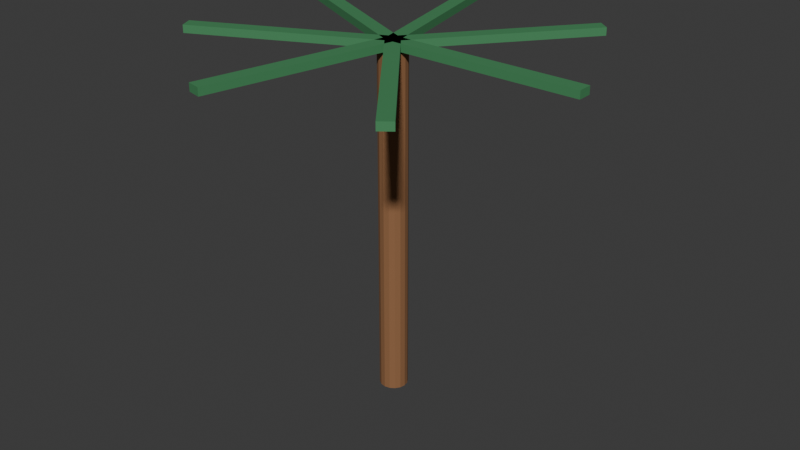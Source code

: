 # Source: Vegetation_014.blend  (saved by Blender 5.1.30; exported with 4.5.12 LTS)
import bpy
from mathutils import Matrix  # noqa: F401  (used for matrix-valued properties, if any)

bpy.ops.wm.read_factory_settings(use_empty=True)
scene = bpy.context.scene
scene.name = 'Scene'

# ---- collections
col_collection = bpy.data.collections.new('Collection'); scene.collection.children.link(col_collection)

# ---- materials (node trees are filled in below, after node groups)
mat_mat_wood = bpy.data.materials.new('MAT_Wood')
mat_mat_wood.diffuse_color = (0.28, 0.13, 0.055, 1.0)
mat_mat_green = bpy.data.materials.new('MAT_Green')
mat_mat_green.diffuse_color = (0.06, 0.25, 0.1, 1.0)

# ---- material node trees
mat_mat_wood.use_nodes = True; mat_mat_wood.node_tree.nodes.clear()
_N = mat_mat_wood.node_tree.nodes; _L = mat_mat_wood.node_tree.links
n0 = _N.new('ShaderNodeBsdfPrincipled'); n0.name = 'Principled BSDF'; n0.location = (-200, 100)
n0.inputs[0].default_value = (0.28, 0.13, 0.055, 1.0)
n0.inputs[2].default_value = 0.82
n1 = _N.new('ShaderNodeOutputMaterial'); n1.name = 'Material Output'; n1.location = (200, 100)
_L.new(n0.outputs[0], n1.inputs[0])
n1.is_active_output = True
mat_mat_green.use_nodes = True; mat_mat_green.node_tree.nodes.clear()
_N = mat_mat_green.node_tree.nodes; _L = mat_mat_green.node_tree.links
n0 = _N.new('ShaderNodeBsdfPrincipled'); n0.name = 'Principled BSDF'; n0.location = (-200, 100)
n0.inputs[0].default_value = (0.06, 0.25, 0.1, 1.0)
n0.inputs[2].default_value = 0.65
n1 = _N.new('ShaderNodeOutputMaterial'); n1.name = 'Material Output'; n1.location = (200, 100)
_L.new(n0.outputs[0], n1.inputs[0])
n1.is_active_output = True

# ---- world
world_world = bpy.data.worlds.new('World'); scene.world = world_world
world_world.use_nodes = True; world_world.node_tree.nodes.clear()
_N = world_world.node_tree.nodes; _L = world_world.node_tree.links
n0 = _N.new('ShaderNodeOutputWorld'); n0.name = 'World Output'; n0.location = (200, 100)
n1 = _N.new('ShaderNodeBackground'); n1.name = 'Background'; n1.location = (-200, 100)
n1.inputs[0].default_value = (0.05088, 0.05088, 0.05088, 1.0)
_L.new(n1.outputs[0], n0.inputs[0])
n0.is_active_output = True
world_world.color = (0.05088, 0.05088, 0.05088)
world_world.sun_shadow_jitter_overblur = 0.0

# ---- meshes
me_cylinder = bpy.data.meshes.new('Cylinder')
me_cylinder.from_pydata([(0.0, 0.22, -2.7), (0.0, 0.22, 2.7), (0.08419, 0.2033, -2.7), (0.08419, 0.2033, 2.7), (0.1556, 0.1556, -2.7), (0.1556, 0.1556, 2.7), (0.2033, 0.08419, -2.7), (0.2033, 0.08419, 2.7), (0.22, 0.0, -2.7), (0.22, 0.0, 2.7), (0.2033, -0.08419, -2.7), (0.2033, -0.08419, 2.7), (0.1556, -0.1556, -2.7), (0.1556, -0.1556, 2.7), (0.08419, -0.2033, -2.7), (0.08419, -0.2033, 2.7), (0.0, -0.22, -2.7), (0.0, -0.22, 2.7), (-0.08419, -0.2033, -2.7), (-0.08419, -0.2033, 2.7), (-0.1556, -0.1556, -2.7), (-0.1556, -0.1556, 2.7), (-0.2033, -0.08419, -2.7), (-0.2033, -0.08419, 2.7), (-0.22, 0.0, -2.7), (-0.22, 0.0, 2.7), (-0.2033, 0.08419, -2.7), (-0.2033, 0.08419, 2.7), (-0.1556, 0.1556, -2.7), (-0.1556, 0.1556, 2.7), (-0.08419, 0.2033, -2.7), (-0.08419, 0.2033, 2.7), (0.0, -0.11, 2.74), (0.0, -0.11, 2.86), (0.0, 0.11, 2.74), (0.0, 0.11, 2.86), (3.0, -0.11, 2.74), (3.0, -0.11, 2.86), (3.0, 0.11, 2.74), (3.0, 0.11, 2.86), (0.086, -0.06858, 2.74), (0.086, -0.06858, 2.86), (-0.086, 0.06858, 2.74), (-0.086, 0.06858, 2.86), (1.956, 2.277, 2.74), (1.956, 2.277, 2.86), (1.784, 2.414, 2.74), (1.784, 2.414, 2.86), (0.1072, 0.02448, 2.74), (0.1072, 0.02448, 2.86), (-0.1072, -0.02448, 2.74), (-0.1072, -0.02448, 2.86), (-0.5603, 2.949, 2.74), (-0.5603, 2.949, 2.86), (-0.7748, 2.9, 2.74), (-0.7748, 2.9, 2.86), (0.04773, 0.09911, 2.74), (0.04773, 0.09911, 2.86), (-0.04773, -0.09911, 2.74), (-0.04773, -0.09911, 2.86), (-2.655, 1.401, 2.74), (-2.655, 1.401, 2.86), (-2.751, 1.203, 2.74), (-2.751, 1.203, 2.86), (-0.04773, 0.09911, 2.74), (-0.04773, 0.09911, 2.86), (0.04773, -0.09911, 2.74), (0.04773, -0.09911, 2.86), (-2.751, -1.203, 2.74), (-2.751, -1.203, 2.86), (-2.655, -1.401, 2.74), (-2.655, -1.401, 2.86), (-0.1072, 0.02448, 2.74), (-0.1072, 0.02448, 2.86), (0.1072, -0.02448, 2.74), (0.1072, -0.02448, 2.86), (-0.7748, -2.9, 2.74), (-0.7748, -2.9, 2.86), (-0.5603, -2.949, 2.74), (-0.5603, -2.949, 2.86), (-0.086, -0.06858, 2.74), (-0.086, -0.06858, 2.86), (0.086, 0.06858, 2.74), (0.086, 0.06858, 2.86), (1.784, -2.414, 2.74), (1.784, -2.414, 2.86), (1.956, -2.277, 2.74), (1.956, -2.277, 2.86)], [], [(0, 1, 3, 2), (2, 3, 5, 4), (4, 5, 7, 6), (6, 7, 9, 8), (8, 9, 11, 10), (10, 11, 13, 12), (12, 13, 15, 14), (14, 15, 17, 16), (16, 17, 19, 18), (18, 19, 21, 20), (20, 21, 23, 22), (22, 23, 25, 24), (24, 25, 27, 26), (26, 27, 29, 28), (3, 1, 31, 29, 27, 25, 23, 21, 19, 17, 15, 13, 11, 9, 7, 5), (28, 29, 31, 30), (30, 31, 1, 0), (0, 2, 4, 6, 8, 10, 12, 14, 16, 18, 20, 22, 24, 26, 28, 30), (32, 33, 35, 34), (34, 35, 39, 38), (38, 39, 37, 36), (36, 37, 33, 32), (34, 38, 36, 32), (39, 35, 33, 37), (40, 41, 43, 42), (42, 43, 47, 46), (46, 47, 45, 44), (44, 45, 41, 40), (42, 46, 44, 40), (47, 43, 41, 45), (48, 49, 51, 50), (50, 51, 55, 54), (54, 55, 53, 52), (52, 53, 49, 48), (50, 54, 52, 48), (55, 51, 49, 53), (56, 57, 59, 58), (58, 59, 63, 62), (62, 63, 61, 60), (60, 61, 57, 56), (58, 62, 60, 56), (63, 59, 57, 61), (64, 65, 67, 66), (66, 67, 71, 70), (70, 71, 69, 68), (68, 69, 65, 64), (66, 70, 68, 64), (71, 67, 65, 69), (72, 73, 75, 74), (74, 75, 79, 78), (78, 79, 77, 76), (76, 77, 73, 72), (74, 78, 76, 72), (79, 75, 73, 77), (80, 81, 83, 82), (82, 83, 87, 86), (86, 87, 85, 84), (84, 85, 81, 80), (82, 86, 84, 80), (87, 83, 81, 85)])
me_cylinder.polygons.foreach_set('material_index', [0, 0, 0, 0, 0, 0, 0, 0, 0, 0, 0, 0, 0, 0, 0, 0, 0, 0, 1, 1, 1, 1, 1, 1, 1, 1, 1, 1, 1, 1, 1, 1, 1, 1, 1, 1, 1, 1, 1, 1, 1, 1, 1, 1, 1, 1, 1, 1, 1, 1, 1, 1, 1, 1, 1, 1, 1, 1, 1, 1])
_uv = me_cylinder.uv_layers.new(name='UVMap')
_uv.uv.foreach_set('vector', [1.0, 0.5, 1.0, 1.0, 0.9375, 1.0, 0.9375, 0.5, 0.9375, 0.5, 0.9375, 1.0, 0.875, 1.0, 0.875, 0.5, 0.875, 0.5, 0.875, 1.0, 0.8125, 1.0, 0.8125, 0.5, 0.8125, 0.5, 0.8125, 1.0, 0.75, 1.0, 0.75, 0.5, 0.75, 0.5, 0.75, 1.0, 0.6875, 1.0, 0.6875, 0.5, 0.6875, 0.5, 0.6875, 1.0, 0.625, 1.0, 0.625, 0.5, 0.625, 0.5, 0.625, 1.0, 0.5625, 1.0, 0.5625, 0.5, 0.5625, 0.5, 0.5625, 1.0, 0.5, 1.0, 0.5, 0.5, 0.5, 0.5, 0.5, 1.0, 0.4375, 1.0, 0.4375, 0.5, 0.4375, 0.5, 0.4375, 1.0, 0.375, 1.0, 0.375, 0.5, 0.375, 0.5, 0.375, 1.0, 0.3125, 1.0, 0.3125, 0.5, 0.3125, 0.5, 0.3125, 1.0, 0.25, 1.0, 0.25, 0.5, 0.25, 0.5, 0.25, 1.0, 0.1875, 1.0, 0.1875, 0.5, 0.1875, 0.5, 0.1875, 1.0, 0.125, 1.0, 0.125, 0.5, 0.3418, 0.4717, 0.25, 0.49, 0.1582, 0.4717, 0.08029, 0.4197, 0.02827, 0.3418, 0.01, 0.25, 0.02827, 0.1582, 0.08029, 0.08029, 0.1582, 0.02827, 0.25, 0.01, 0.3418, 0.02827, 0.4197, 0.08029, 0.4717, 0.1582, 0.49, 0.25, 0.4717, 0.3418, 0.4197, 0.4197, 0.125, 0.5, 0.125, 1.0, 0.0625, 1.0, 0.0625, 0.5, 0.0625, 0.5, 0.0625, 1.0, 0.0, 1.0, 0.0, 0.5, 0.75, 0.49, 0.8418, 0.4717, 0.9197, 0.4197, 0.9717, 0.3418, 0.99, 0.25, 0.9717, 0.1582, 0.9197, 0.08029, 0.8418, 0.02827, 0.75, 0.01, 0.6582, 0.02827, 0.5803, 0.08029, 0.5283, 0.1582, 0.51, 0.25, 0.5283, 0.3418, 0.5803, 0.4197, 0.6582, 0.4717, 0.375, 0.0, 0.625, 0.0, 0.625, 0.25, 0.375, 0.25, 0.375, 0.25, 0.625, 0.25, 0.625, 0.5, 0.375, 0.5, 0.375, 0.5, 0.625, 0.5, 0.625, 0.75, 0.375, 0.75, 0.375, 0.75, 0.625, 0.75, 0.625, 1.0, 0.375, 1.0, 0.125, 0.5, 0.375, 0.5, 0.375, 0.75, 0.125, 0.75, 0.625, 0.5, 0.875, 0.5, 0.875, 0.75, 0.625, 0.75, 0.375, 0.0, 0.625, 0.0, 0.625, 0.25, 0.375, 0.25, 0.375, 0.25, 0.625, 0.25, 0.625, 0.5, 0.375, 0.5, 0.375, 0.5, 0.625, 0.5, 0.625, 0.75, 0.375, 0.75, 0.375, 0.75, 0.625, 0.75, 0.625, 1.0, 0.375, 1.0, 0.125, 0.5, 0.375, 0.5, 0.375, 0.75, 0.125, 0.75, 0.625, 0.5, 0.875, 0.5, 0.875, 0.75, 0.625, 0.75, 0.375, 0.0, 0.625, 0.0, 0.625, 0.25, 0.375, 0.25, 0.375, 0.25, 0.625, 0.25, 0.625, 0.5, 0.375, 0.5, 0.375, 0.5, 0.625, 0.5, 0.625, 0.75, 0.375, 0.75, 0.375, 0.75, 0.625, 0.75, 0.625, 1.0, 0.375, 1.0, 0.125, 0.5, 0.375, 0.5, 0.375, 0.75, 0.125, 0.75, 0.625, 0.5, 0.875, 0.5, 0.875, 0.75, 0.625, 0.75, 0.375, 0.0, 0.625, 0.0, 0.625, 0.25, 0.375, 0.25, 0.375, 0.25, 0.625, 0.25, 0.625, 0.5, 0.375, 0.5, 0.375, 0.5, 0.625, 0.5, 0.625, 0.75, 0.375, 0.75, 0.375, 0.75, 0.625, 0.75, 0.625, 1.0, 0.375, 1.0, 0.125, 0.5, 0.375, 0.5, 0.375, 0.75, 0.125, 0.75, 0.625, 0.5, 0.875, 0.5, 0.875, 0.75, 0.625, 0.75, 0.375, 0.0, 0.625, 0.0, 0.625, 0.25, 0.375, 0.25, 0.375, 0.25, 0.625, 0.25, 0.625, 0.5, 0.375, 0.5, 0.375, 0.5, 0.625, 0.5, 0.625, 0.75, 0.375, 0.75, 0.375, 0.75, 0.625, 0.75, 0.625, 1.0, 0.375, 1.0, 0.125, 0.5, 0.375, 0.5, 0.375, 0.75, 0.125, 0.75, 0.625, 0.5, 0.875, 0.5, 0.875, 0.75, 0.625, 0.75, 0.375, 0.0, 0.625, 0.0, 0.625, 0.25, 0.375, 0.25, 0.375, 0.25, 0.625, 0.25, 0.625, 0.5, 0.375, 0.5, 0.375, 0.5, 0.625, 0.5, 0.625, 0.75, 0.375, 0.75, 0.375, 0.75, 0.625, 0.75, 0.625, 1.0, 0.375, 1.0, 0.125, 0.5, 0.375, 0.5, 0.375, 0.75, 0.125, 0.75, 0.625, 0.5, 0.875, 0.5, 0.875, 0.75, 0.625, 0.75, 0.375, 0.0, 0.625, 0.0, 0.625, 0.25, 0.375, 0.25, 0.375, 0.25, 0.625, 0.25, 0.625, 0.5, 0.375, 0.5, 0.375, 0.5, 0.625, 0.5, 0.625, 0.75, 0.375, 0.75, 0.375, 0.75, 0.625, 0.75, 0.625, 1.0, 0.375, 1.0, 0.125, 0.5, 0.375, 0.5, 0.375, 0.75, 0.125, 0.75, 0.625, 0.5, 0.875, 0.5, 0.875, 0.75, 0.625, 0.75])
me_cylinder.materials.append(mat_mat_wood)
me_cylinder.materials.append(mat_mat_green)
me_cylinder.update()

# ---- objects
ob_vegetation_014 = bpy.data.objects.new('Vegetation_014', me_cylinder)

# ---- transforms, parenting, visibility, modifiers, constraints
ob_vegetation_014.location = (0.0, 0.0, 2.7)

# ---- collection membership
col_collection.objects.link(ob_vegetation_014)

# ---- scene / render settings (as saved in the file)
scene.frame_start = 1; scene.frame_end = 250; scene.frame_set(1)
scene.render.engine = 'BLENDER_EEVEE_NEXT'
scene.render.bake_bias = 0.0
scene.render.bake_samples = 0
scene.cycles.sampling_pattern = 'TABULATED_SOBOL'
scene.eevee.use_volume_custom_range = False
bpy.context.view_layer.update()

# ---- added for rendering (the .blend has no active camera and no usable light): camera, sun
cam_auto = bpy.data.cameras.new('AutoCamera')
cam_auto.lens = 50.0
cam_auto.sensor_width = 36.0
cam_auto.clip_end = 1000.0
ob_auto_camera = bpy.data.objects.new('AutoCamera', cam_auto)
scene.collection.objects.link(ob_auto_camera)
ob_auto_camera.location = (9.32013, -11.0345, 10.1364)
ob_auto_camera.rotation_euler = (1.09748, -7.21219e-08, 0.694738)
scene.camera = ob_auto_camera
light_auto_sun = bpy.data.lights.new('AutoSun', 'SUN')
light_auto_sun.energy = 3.0
light_auto_sun.angle = 0.0523599
ob_auto_sun = bpy.data.objects.new('AutoSun', light_auto_sun)
scene.collection.objects.link(ob_auto_sun)
ob_auto_sun.rotation_euler = (0.872665, 0.174533, 0.523599)
bpy.context.view_layer.update()

